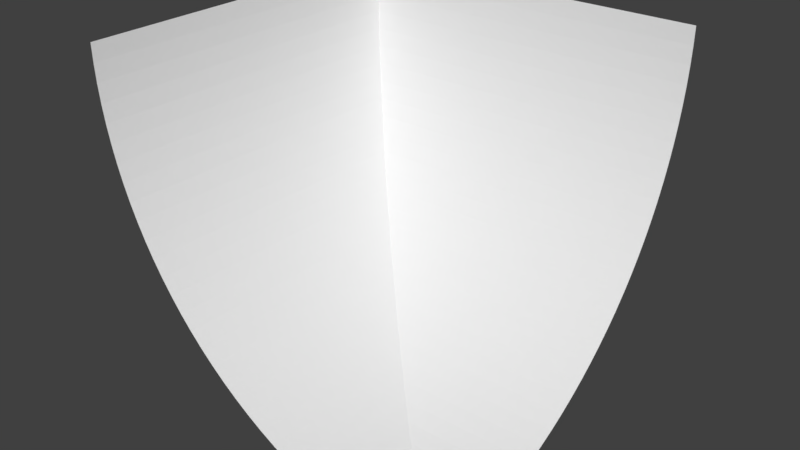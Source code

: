 # Source: concave2.blend  (saved by Blender 2.78.0; exported with 4.5.12 LTS)
import bpy
from mathutils import Matrix  # noqa: F401  (used for matrix-valued properties, if any)

bpy.ops.wm.read_factory_settings(use_empty=True)
scene = bpy.context.scene
scene.name = 'Scene'

# ---- collections
col_collection_1 = bpy.data.collections.new('Collection 1'); scene.collection.children.link(col_collection_1)

# ---- materials (node trees are filled in below, after node groups)
mat_material = bpy.data.materials.new('Material')
mat_material.alpha_threshold = 0.0
mat_material.use_transparent_shadow = False
mat_material.roughness = 0.5
mat_material.line_color = (0.0, 0.0, 0.0, 1.0)

# ---- material node trees

# ---- world
world_world = bpy.data.worlds.new('World'); scene.world = world_world
world_world.color = (0.05088, 0.05088, 0.05088)
world_world.use_sun_shadow = False
world_world.sun_shadow_jitter_overblur = 0.0
world_world.cycles.sampling_method = 'MANUAL'

# ---- meshes
me_cube = bpy.data.meshes.new('Cube')
me_cube.from_pydata([(1.0, 1.0, -1.0), (1.0, -1.0, -1.0), (-1.0, -1.0, -1.0), (-1.0, 1.0, 1.0), (-1.0, 1.0, 1.0), (1.0, 1.0, -1.0), (-0.9019, 1.0, 0.9976), (-0.804, 1.0, 0.9904), (-0.7065, 1.0, 0.9784), (-0.6098, 1.0, 0.9616), (-0.514, 1.0, 0.9401), (-0.4194, 1.0, 0.9139), (-0.3262, 1.0, 0.8831), (-0.2346, 1.0, 0.8478), (-0.1449, 1.0, 0.808), (-0.05721, 1.0, 0.7638), (0.02821, 1.0, 0.7155), (0.1111, 1.0, 0.6629), (0.1914, 1.0, 0.6064), (0.2688, 1.0, 0.546), (0.3431, 1.0, 0.4819), (0.4142, 1.0, 0.4142), (0.4819, 1.0, 0.3431), (0.546, 1.0, 0.2688), (0.6064, 1.0, 0.1914), (0.6629, 1.0, 0.1111), (0.7155, 1.0, 0.02821), (0.7638, 1.0, -0.05721), (0.808, 1.0, -0.1449), (0.8478, 1.0, -0.2346), (0.8831, 1.0, -0.3262), (0.9139, 1.0, -0.4194), (0.9401, 1.0, -0.514), (0.9616, 1.0, -0.6098), (0.9784, 1.0, -0.7065), (0.9904, 1.0, -0.804), (0.9976, 1.0, -0.9019), (-1.0, 1.0, 1.0), (1.0, -1.0, -1.0), (-0.9019, 0.9019, 0.9976), (-0.804, 0.804, 0.9904), (-0.7065, 0.7065, 0.9784), (-0.6098, 0.6098, 0.9616), (-0.514, 0.514, 0.9401), (-0.4194, 0.4194, 0.9139), (-0.3262, 0.3262, 0.8831), (-0.2346, 0.2346, 0.8478), (-0.1449, 0.1449, 0.808), (-0.05721, 0.05721, 0.7638), (0.02821, -0.02821, 0.7155), (0.1111, -0.1111, 0.6629), (0.1914, -0.1914, 0.6064), (0.2688, -0.2688, 0.546), (0.3431, -0.3431, 0.4819), (0.4142, -0.4142, 0.4142), (0.4819, -0.4819, 0.3431), (0.546, -0.546, 0.2688), (0.6064, -0.6064, 0.1914), (0.6629, -0.6629, 0.1111), (0.7155, -0.7155, 0.02821), (0.7638, -0.7638, -0.05721), (0.808, -0.808, -0.1449), (0.8478, -0.8478, -0.2346), (0.8831, -0.8831, -0.3262), (0.9139, -0.9139, -0.4194), (0.9401, -0.9401, -0.514), (0.9616, -0.9616, -0.6098), (0.9784, -0.9784, -0.7065), (0.9904, -0.9904, -0.804), (0.9976, -0.9976, -0.9019), (-1.0, -1.0, -1.0), (-1.0, 1.0, 1.0), (-1.0, -0.9976, -0.9019), (-1.0, -0.9904, -0.804), (-1.0, -0.9784, -0.7065), (-1.0, -0.9616, -0.6098), (-1.0, -0.9401, -0.514), (-1.0, -0.9139, -0.4194), (-1.0, -0.8831, -0.3262), (-1.0, -0.8478, -0.2346), (-1.0, -0.808, -0.1449), (-1.0, -0.7638, -0.05721), (-1.0, -0.7155, 0.02821), (-1.0, -0.6629, 0.1111), (-1.0, -0.6064, 0.1914), (-1.0, -0.546, 0.2688), (-1.0, -0.4819, 0.3431), (-1.0, -0.4142, 0.4142), (-1.0, -0.3431, 0.4819), (-1.0, -0.2688, 0.546), (-1.0, -0.1914, 0.6064), (-1.0, -0.1111, 0.6629), (-1.0, -0.02821, 0.7155), (-1.0, 0.05721, 0.7638), (-1.0, 0.1449, 0.808), (-1.0, 0.2346, 0.8478), (-1.0, 0.3262, 0.8831), (-1.0, 0.4194, 0.9139), (-1.0, 0.514, 0.9401), (-1.0, 0.6098, 0.9616), (-1.0, 0.7065, 0.9784), (-1.0, 0.804, 0.9904), (-1.0, 0.9019, 0.9976)], [], [(1, 2, 70, 38), (4, 37, 71, 3), (0, 1, 38, 5), (4, 6, 39, 37), (6, 7, 40, 39), (7, 8, 41, 40), (8, 9, 42, 41), (9, 10, 43, 42), (10, 11, 44, 43), (11, 12, 45, 44), (12, 13, 46, 45), (13, 14, 47, 46), (14, 15, 48, 47), (15, 16, 49, 48), (16, 17, 50, 49), (17, 18, 51, 50), (18, 19, 52, 51), (19, 20, 53, 52), (20, 21, 54, 53), (21, 22, 55, 54), (22, 23, 56, 55), (23, 24, 57, 56), (24, 25, 58, 57), (25, 26, 59, 58), (26, 27, 60, 59), (27, 28, 61, 60), (28, 29, 62, 61), (29, 30, 63, 62), (30, 31, 64, 63), (31, 32, 65, 64), (32, 33, 66, 65), (33, 34, 67, 66), (34, 35, 68, 67), (35, 36, 69, 68), (36, 5, 38, 69), (37, 39, 102, 71), (39, 40, 101, 102), (40, 41, 100, 101), (41, 42, 99, 100), (42, 43, 98, 99), (43, 44, 97, 98), (44, 45, 96, 97), (45, 46, 95, 96), (46, 47, 94, 95), (47, 48, 93, 94), (48, 49, 92, 93), (49, 50, 91, 92), (50, 51, 90, 91), (51, 52, 89, 90), (52, 53, 88, 89), (53, 54, 87, 88), (54, 55, 86, 87), (55, 56, 85, 86), (56, 57, 84, 85), (57, 58, 83, 84), (58, 59, 82, 83), (59, 60, 81, 82), (60, 61, 80, 81), (61, 62, 79, 80), (62, 63, 78, 79), (63, 64, 77, 78), (64, 65, 76, 77), (65, 66, 75, 76), (66, 67, 74, 75), (67, 68, 73, 74), (68, 69, 72, 73), (69, 38, 70, 72)])
me_cube.materials.append(mat_material)
me_cube.use_remesh_preserve_volume = False
me_cube.use_remesh_preserve_attributes = False
me_cube.use_mirror_vertex_groups = False
me_cube.update()

# ---- objects
ob_cube = bpy.data.objects.new('Cube', me_cube)

# ---- transforms, parenting, visibility, modifiers, constraints
ob_cube.location = (0.0, 0.0, 0.0)
ob_cube.rotation_euler = (9.425, -0.0, 1.571)
ob_cube.lock_rotations_4d = False
ob_cube.empty_display_type = 'ARROWS'
ob_cube.lineart.crease_threshold = 0.0

# ---- collection membership
col_collection_1.objects.link(ob_cube)

# ---- scene / render settings (as saved in the file)
scene.frame_start = 1; scene.frame_end = 250; scene.frame_set(1)
scene.render.engine = 'BLENDER_EEVEE_NEXT'
scene.render.resolution_percentage = 50
scene.render.dither_intensity = 0.0
scene.cycles.use_denoising = False
scene.cycles.samples = 128
scene.cycles.sampling_pattern = 'TABULATED_SOBOL'
scene.cycles.light_sampling_threshold = 0.0
scene.cycles.use_adaptive_sampling = False
scene.cycles.use_light_tree = False
scene.cycles.blur_glossy = 0.0
scene.cycles.sample_clamp_indirect = 0.0
scene.view_settings.view_transform = 'Standard'
bpy.context.view_layer.update()

# ---- added for rendering (the .blend has no active camera and no usable light): camera, sun
cam_auto = bpy.data.cameras.new('AutoCamera')
cam_auto.lens = 50.0
cam_auto.sensor_width = 36.0
cam_auto.clip_end = 1000.0
ob_auto_camera = bpy.data.objects.new('AutoCamera', cam_auto)
scene.collection.objects.link(ob_auto_camera)
ob_auto_camera.location = (3.20507, -3.84609, 2.56406)
ob_auto_camera.rotation_euler = (1.09748, -7.21219e-08, 0.694738)
scene.camera = ob_auto_camera
light_auto_sun = bpy.data.lights.new('AutoSun', 'SUN')
light_auto_sun.energy = 3.0
light_auto_sun.angle = 0.0523599
ob_auto_sun = bpy.data.objects.new('AutoSun', light_auto_sun)
scene.collection.objects.link(ob_auto_sun)
ob_auto_sun.rotation_euler = (0.872665, 0.174533, 0.523599)
bpy.context.view_layer.update()
